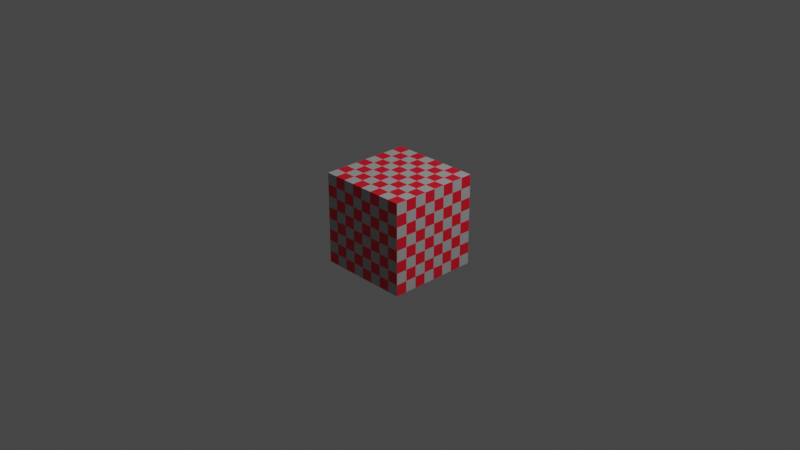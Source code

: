 # Source: checkerbox.blend  (saved by Blender 3.1.7; exported with 4.5.12 LTS)
import bpy
from mathutils import Matrix  # noqa: F401  (used for matrix-valued properties, if any)

bpy.ops.wm.read_factory_settings(use_empty=True)
scene = bpy.context.scene
scene.name = 'Scene'

# ---- collections
col_collection = bpy.data.collections.new('Collection'); scene.collection.children.link(col_collection)
col_export = bpy.data.collections.new('Export'); scene.collection.children.link(col_export)

# ---- materials (node trees are filled in below, after node groups)
mat_material_001 = bpy.data.materials.new('Material.001')
mat_material_001.use_transparent_shadow = False
mat_material_002 = bpy.data.materials.new('Material.002')
mat_material_002.use_transparent_shadow = False

# ---- material node trees
mat_material_001.use_nodes = True; mat_material_001.node_tree.nodes.clear()
_N = mat_material_001.node_tree.nodes; _L = mat_material_001.node_tree.links
n0 = _N.new('ShaderNodeBsdfPrincipled'); n0.name = 'Principled BSDF'; n0.location = (10, 300)
n0.distribution = 'GGX'
n0.subsurface_method = 'RANDOM_WALK_SKIN'
n0.inputs[0].default_value = (0.4292, 0.4292, 0.4292, 1.0)
n0.inputs[3].default_value = 1.45
n0.inputs[27].default_value = (0.0, 0.0, 0.0, 1.0)
n0.inputs[28].default_value = 1.0
n1 = _N.new('ShaderNodeOutputMaterial'); n1.name = 'Material Output'; n1.location = (300, 300)
_L.new(n0.outputs[0], n1.inputs[0])
n1.is_active_output = True
mat_material_002.use_nodes = True; mat_material_002.node_tree.nodes.clear()
_N = mat_material_002.node_tree.nodes; _L = mat_material_002.node_tree.links
n0 = _N.new('ShaderNodeBsdfPrincipled'); n0.name = 'Principled BSDF'; n0.location = (10, 300)
n0.distribution = 'GGX'
n0.subsurface_method = 'RANDOM_WALK_SKIN'
n0.inputs[0].default_value = (0.8, 0.006869, 0.02765, 1.0)
n0.inputs[3].default_value = 1.45
n0.inputs[27].default_value = (0.0, 0.0, 0.0, 1.0)
n0.inputs[28].default_value = 1.0
n1 = _N.new('ShaderNodeOutputMaterial'); n1.name = 'Material Output'; n1.location = (300, 300)
_L.new(n0.outputs[0], n1.inputs[0])
n1.is_active_output = True

# ---- world
world_world = bpy.data.worlds.new('World'); scene.world = world_world
world_world.use_nodes = True; world_world.node_tree.nodes.clear()
_N = world_world.node_tree.nodes; _L = world_world.node_tree.links
n0 = _N.new('ShaderNodeOutputWorld'); n0.name = 'World Output'; n0.location = (300, 300)
n1 = _N.new('ShaderNodeBackground'); n1.name = 'Background'; n1.location = (10, 300)
n1.inputs[0].default_value = (0.05088, 0.05088, 0.05088, 1.0)
_L.new(n1.outputs[0], n0.inputs[0])
n0.is_active_output = True
world_world.color = (0.05088, 0.05088, 0.05088)
world_world.use_sun_shadow = False
world_world.sun_shadow_jitter_overblur = 0.0

# ---- cameras
cam_camera = bpy.data.cameras.new('Camera')
cam_camera.clip_end = 100.0
cam_camera.ortho_scale = 7.314

# ---- lights
light_light = bpy.data.lights.new('Light', 'POINT')
light_light.transmission_factor = 0.0
light_light.energy = 1000.0
light_light.shadow_soft_size = 0.1
light_light.shadow_maximum_resolution = 0.006
light_light.use_absolute_resolution = True

# ---- meshes
me_cube_001 = bpy.data.meshes.new('Cube.001')
me_cube_001.from_pydata([(-0.5, -0.5, -0.5), (-0.5, -0.5, 0.5), (-0.5, 0.5, -0.5), (-0.5, 0.5, 0.5), (0.5, -0.5, -0.5), (0.5, -0.5, 0.5), (0.5, 0.5, -0.5), (0.5, 0.5, 0.5), (-0.5, 0.0, -0.5), (-0.5, -0.5, 0.0), (-0.5, 0.0, 0.5), (-0.5, 0.5, 0.0), (0.0, 0.5, -0.5), (0.0, 0.5, 0.5), (0.5, 0.5, 0.0), (0.5, 0.0, -0.5), (0.5, 0.0, 0.5), (0.5, -0.5, 0.0), (0.0, -0.5, -0.5), (0.0, -0.5, 0.5), (-0.5, -1.49e-08, 1.49e-08), (1.863e-09, 0.5, 0.0), (0.5, -1.863e-09, 0.0), (-1.863e-09, -0.5, 0.0), (0.0, -1.863e-09, -0.5), (0.0, -1.863e-09, 0.5), (-0.5, 0.375, -0.5), (-0.5, 0.25, -0.5), (-0.5, 0.125, -0.5), (-0.5, -0.125, -0.5), (-0.5, -0.25, -0.5), (-0.5, -0.375, -0.5), (-0.5, -0.5, -0.375), (-0.5, -0.5, -0.25), (-0.5, -0.5, -0.125), (-0.5, -0.5, 0.125), (-0.5, -0.5, 0.25), (-0.5, -0.5, 0.375), (-0.5, -0.375, 0.5), (-0.5, -0.25, 0.5), (-0.5, -0.125, 0.5), (-0.5, 0.125, 0.5), (-0.5, 0.25, 0.5), (-0.5, 0.375, 0.5), (-0.5, 0.5, 0.375), (-0.5, 0.5, 0.25), (-0.5, 0.5, 0.125), (-0.5, 0.5, -0.125), (-0.5, 0.5, -0.25), (-0.5, 0.5, -0.375), (0.375, 0.5, -0.5), (0.25, 0.5, -0.5), (0.125, 0.5, -0.5), (-0.125, 0.5, -0.5), (-0.25, 0.5, -0.5), (-0.375, 0.5, -0.5), (-0.375, 0.5, 0.5), (-0.25, 0.5, 0.5), (-0.125, 0.5, 0.5), (0.125, 0.5, 0.5), (0.25, 0.5, 0.5), (0.375, 0.5, 0.5), (0.5, 0.5, 0.375), (0.5, 0.5, 0.25), (0.5, 0.5, 0.125), (0.5, 0.5, -0.125), (0.5, 0.5, -0.25), (0.5, 0.5, -0.375), (0.5, -0.375, -0.5), (0.5, -0.25, -0.5), (0.5, -0.125, -0.5), (0.5, 0.125, -0.5), (0.5, 0.25, -0.5), (0.5, 0.375, -0.5), (0.5, 0.375, 0.5), (0.5, 0.25, 0.5), (0.5, 0.125, 0.5), (0.5, -0.125, 0.5), (0.5, -0.25, 0.5), (0.5, -0.375, 0.5), (0.5, -0.5, 0.375), (0.5, -0.5, 0.25), (0.5, -0.5, 0.125), (0.5, -0.5, -0.125), (0.5, -0.5, -0.25), (0.5, -0.5, -0.375), (-0.375, -0.5, -0.5), (-0.25, -0.5, -0.5), (-0.125, -0.5, -0.5), (0.125, -0.5, -0.5), (0.25, -0.5, -0.5), (0.375, -0.5, -0.5), (0.375, -0.5, 0.5), (0.25, -0.5, 0.5), (0.125, -0.5, 0.5), (-0.125, -0.5, 0.5), (-0.25, -0.5, 0.5), (-0.375, -0.5, 0.5), (-0.5, -0.375, 3.725e-09), (-0.5, -0.25, 7.451e-09), (-0.5, -0.125, 1.118e-08), (-0.5, -3.725e-09, 0.375), (-0.5, -7.451e-09, 0.25), (-0.5, -1.118e-08, 0.125), (-0.5, 0.375, 3.725e-09), (-0.5, 0.25, 7.451e-09), (-0.5, 0.125, 1.118e-08), (-0.5, -3.725e-09, -0.375), (-0.5, -7.451e-09, -0.25), (-0.5, -1.118e-08, -0.125), (-0.375, 0.5, 0.0), (-0.25, 0.5, 0.0), (-0.125, 0.5, 0.0), (4.657e-10, 0.5, 0.375), (9.313e-10, 0.5, 0.25), (1.397e-09, 0.5, 0.125), (0.375, 0.5, 0.0), (0.25, 0.5, 0.0), (0.125, 0.5, 0.0), (4.657e-10, 0.5, -0.375), (9.313e-10, 0.5, -0.25), (1.397e-09, 0.5, -0.125), (0.5, 0.375, 0.0), (0.5, 0.25, 0.0), (0.5, 0.125, 0.0), (0.5, -4.657e-10, 0.375), (0.5, -9.313e-10, 0.25), (0.5, -1.397e-09, 0.125), (0.5, -0.375, 0.0), (0.5, -0.25, 0.0), (0.5, -0.125, 0.0), (0.5, -4.657e-10, -0.375), (0.5, -9.313e-10, -0.25), (0.5, -1.397e-09, -0.125), (0.375, -0.5, 0.0), (0.25, -0.5, 0.0), (0.125, -0.5, 0.0), (-4.657e-10, -0.5, 0.375), (-9.313e-10, -0.5, 0.25), (-1.397e-09, -0.5, 0.125), (-0.375, -0.5, 0.0), (-0.25, -0.5, 0.0), (-0.125, -0.5, 0.0), (-4.657e-10, -0.5, -0.375), (-9.313e-10, -0.5, -0.25), (-1.397e-09, -0.5, -0.125), (0.0, 0.375, -0.5), (0.0, 0.25, -0.5), (0.0, 0.125, -0.5), (0.375, -4.657e-10, -0.5), (0.25, -9.313e-10, -0.5), (0.125, -1.397e-09, -0.5), (0.0, -0.375, -0.5), (0.0, -0.25, -0.5), (0.0, -0.125, -0.5), (-0.375, -4.657e-10, -0.5), (-0.25, -9.313e-10, -0.5), (-0.125, -1.397e-09, -0.5), (0.0, 0.375, 0.5), (0.0, 0.25, 0.5), (0.0, 0.125, 0.5), (-0.375, -4.657e-10, 0.5), (-0.25, -9.313e-10, 0.5), (-0.125, -1.397e-09, 0.5), (0.0, -0.375, 0.5), (0.0, -0.25, 0.5), (0.0, -0.125, 0.5), (0.375, -4.657e-10, 0.5), (0.25, -9.313e-10, 0.5), (0.125, -1.397e-09, 0.5), (-0.5, -0.375, -0.375), (-0.5, -0.375, -0.25), (-0.5, -0.375, -0.125), (-0.5, -0.25, -0.375), (-0.5, -0.25, -0.25), (-0.5, -0.25, -0.125), (-0.5, -0.125, -0.375), (-0.5, -0.125, -0.25), (-0.5, -0.125, -0.125), (-0.5, -0.375, 0.125), (-0.5, -0.375, 0.25), (-0.5, -0.375, 0.375), (-0.5, -0.25, 0.125), (-0.5, -0.25, 0.25), (-0.5, -0.25, 0.375), (-0.5, -0.125, 0.125), (-0.5, -0.125, 0.25), (-0.5, -0.125, 0.375), (-0.5, 0.125, 0.125), (-0.5, 0.125, 0.25), (-0.5, 0.125, 0.375), (-0.5, 0.25, 0.125), (-0.5, 0.25, 0.25), (-0.5, 0.25, 0.375), (-0.5, 0.375, 0.125), (-0.5, 0.375, 0.25), (-0.5, 0.375, 0.375), (-0.5, 0.125, -0.375), (-0.5, 0.125, -0.25), (-0.5, 0.125, -0.125), (-0.5, 0.25, -0.375), (-0.5, 0.25, -0.25), (-0.5, 0.25, -0.125), (-0.5, 0.375, -0.375), (-0.5, 0.375, -0.25), (-0.5, 0.375, -0.125), (-0.375, 0.5, -0.375), (-0.375, 0.5, -0.25), (-0.375, 0.5, -0.125), (-0.25, 0.5, -0.375), (-0.25, 0.5, -0.25), (-0.25, 0.5, -0.125), (-0.125, 0.5, -0.375), (-0.125, 0.5, -0.25), (-0.125, 0.5, -0.125), (-0.375, 0.5, 0.125), (-0.375, 0.5, 0.25), (-0.375, 0.5, 0.375), (-0.25, 0.5, 0.125), (-0.25, 0.5, 0.25), (-0.25, 0.5, 0.375), (-0.125, 0.5, 0.125), (-0.125, 0.5, 0.25), (-0.125, 0.5, 0.375), (0.125, 0.5, 0.125), (0.125, 0.5, 0.25), (0.125, 0.5, 0.375), (0.25, 0.5, 0.125), (0.25, 0.5, 0.25), (0.25, 0.5, 0.375), (0.375, 0.5, 0.125), (0.375, 0.5, 0.25), (0.375, 0.5, 0.375), (0.125, 0.5, -0.375), (0.125, 0.5, -0.25), (0.125, 0.5, -0.125), (0.25, 0.5, -0.375), (0.25, 0.5, -0.25), (0.25, 0.5, -0.125), (0.375, 0.5, -0.375), (0.375, 0.5, -0.25), (0.375, 0.5, -0.125), (0.5, 0.375, -0.375), (0.5, 0.375, -0.25), (0.5, 0.375, -0.125), (0.5, 0.25, -0.375), (0.5, 0.25, -0.25), (0.5, 0.25, -0.125), (0.5, 0.125, -0.375), (0.5, 0.125, -0.25), (0.5, 0.125, -0.125), (0.5, 0.375, 0.125), (0.5, 0.375, 0.25), (0.5, 0.375, 0.375), (0.5, 0.25, 0.125), (0.5, 0.25, 0.25), (0.5, 0.25, 0.375), (0.5, 0.125, 0.125), (0.5, 0.125, 0.25), (0.5, 0.125, 0.375), (0.5, -0.125, 0.125), (0.5, -0.125, 0.25), (0.5, -0.125, 0.375), (0.5, -0.25, 0.125), (0.5, -0.25, 0.25), (0.5, -0.25, 0.375), (0.5, -0.375, 0.125), (0.5, -0.375, 0.25), (0.5, -0.375, 0.375), (0.5, -0.125, -0.375), (0.5, -0.125, -0.25), (0.5, -0.125, -0.125), (0.5, -0.25, -0.375), (0.5, -0.25, -0.25), (0.5, -0.25, -0.125), (0.5, -0.375, -0.375), (0.5, -0.375, -0.25), (0.5, -0.375, -0.125), (0.375, -0.5, -0.375), (0.375, -0.5, -0.25), (0.375, -0.5, -0.125), (0.25, -0.5, -0.375), (0.25, -0.5, -0.25), (0.25, -0.5, -0.125), (0.125, -0.5, -0.375), (0.125, -0.5, -0.25), (0.125, -0.5, -0.125), (0.375, -0.5, 0.125), (0.375, -0.5, 0.25), (0.375, -0.5, 0.375), (0.25, -0.5, 0.125), (0.25, -0.5, 0.25), (0.25, -0.5, 0.375), (0.125, -0.5, 0.125), (0.125, -0.5, 0.25), (0.125, -0.5, 0.375), (-0.125, -0.5, 0.125), (-0.125, -0.5, 0.25), (-0.125, -0.5, 0.375), (-0.25, -0.5, 0.125), (-0.25, -0.5, 0.25), (-0.25, -0.5, 0.375), (-0.375, -0.5, 0.125), (-0.375, -0.5, 0.25), (-0.375, -0.5, 0.375), (-0.125, -0.5, -0.375), (-0.125, -0.5, -0.25), (-0.125, -0.5, -0.125), (-0.25, -0.5, -0.375), (-0.25, -0.5, -0.25), (-0.25, -0.5, -0.125), (-0.375, -0.5, -0.375), (-0.375, -0.5, -0.25), (-0.375, -0.5, -0.125), (-0.375, 0.375, -0.5), (-0.25, 0.375, -0.5), (-0.125, 0.375, -0.5), (-0.375, 0.25, -0.5), (-0.25, 0.25, -0.5), (-0.125, 0.25, -0.5), (-0.375, 0.125, -0.5), (-0.25, 0.125, -0.5), (-0.125, 0.125, -0.5), (0.125, 0.375, -0.5), (0.25, 0.375, -0.5), (0.375, 0.375, -0.5), (0.125, 0.25, -0.5), (0.25, 0.25, -0.5), (0.375, 0.25, -0.5), (0.125, 0.125, -0.5), (0.25, 0.125, -0.5), (0.375, 0.125, -0.5), (0.125, -0.125, -0.5), (0.25, -0.125, -0.5), (0.375, -0.125, -0.5), (0.125, -0.25, -0.5), (0.25, -0.25, -0.5), (0.375, -0.25, -0.5), (0.125, -0.375, -0.5), (0.25, -0.375, -0.5), (0.375, -0.375, -0.5), (-0.375, -0.125, -0.5), (-0.25, -0.125, -0.5), (-0.125, -0.125, -0.5), (-0.375, -0.25, -0.5), (-0.25, -0.25, -0.5), (-0.125, -0.25, -0.5), (-0.375, -0.375, -0.5), (-0.25, -0.375, -0.5), (-0.125, -0.375, -0.5), (0.375, 0.375, 0.5), (0.25, 0.375, 0.5), (0.125, 0.375, 0.5), (0.375, 0.25, 0.5), (0.25, 0.25, 0.5), (0.125, 0.25, 0.5), (0.375, 0.125, 0.5), (0.25, 0.125, 0.5), (0.125, 0.125, 0.5), (-0.125, 0.375, 0.5), (-0.25, 0.375, 0.5), (-0.375, 0.375, 0.5), (-0.125, 0.25, 0.5), (-0.25, 0.25, 0.5), (-0.375, 0.25, 0.5), (-0.125, 0.125, 0.5), (-0.25, 0.125, 0.5), (-0.375, 0.125, 0.5), (-0.125, -0.125, 0.5), (-0.25, -0.125, 0.5), (-0.375, -0.125, 0.5), (-0.125, -0.25, 0.5), (-0.25, -0.25, 0.5), (-0.375, -0.25, 0.5), (-0.125, -0.375, 0.5), (-0.25, -0.375, 0.5), (-0.375, -0.375, 0.5), (0.375, -0.125, 0.5), (0.25, -0.125, 0.5), (0.125, -0.125, 0.5), (0.375, -0.25, 0.5), (0.25, -0.25, 0.5), (0.125, -0.25, 0.5), (0.375, -0.375, 0.5), (0.25, -0.375, 0.5), (0.125, -0.375, 0.5)], [], [(170, 171, 174, 173), (171, 172, 175, 174), (173, 174, 177, 176), (174, 175, 178, 177), (0, 32, 170, 31), (32, 33, 171, 170), (33, 34, 172, 171), (34, 9, 98, 172), (172, 98, 99, 175), (175, 99, 100, 178), (178, 100, 20, 109), (177, 178, 109, 108), (176, 177, 108, 107), (29, 176, 107, 8), (30, 173, 176, 29), (31, 170, 173, 30), (179, 180, 183, 182), (180, 181, 184, 183), (182, 183, 186, 185), (183, 184, 187, 186), (9, 35, 179, 98), (35, 36, 180, 179), (36, 37, 181, 180), (37, 1, 38, 181), (181, 38, 39, 184), (184, 39, 40, 187), (187, 40, 10, 101), (186, 187, 101, 102), (185, 186, 102, 103), (100, 185, 103, 20), (99, 182, 185, 100), (98, 179, 182, 99), (188, 189, 192, 191), (189, 190, 193, 192), (191, 192, 195, 194), (192, 193, 196, 195), (20, 103, 188, 106), (103, 102, 189, 188), (102, 101, 190, 189), (101, 10, 41, 190), (190, 41, 42, 193), (193, 42, 43, 196), (196, 43, 3, 44), (195, 196, 44, 45), (194, 195, 45, 46), (104, 194, 46, 11), (105, 191, 194, 104), (106, 188, 191, 105), (197, 198, 201, 200), (198, 199, 202, 201), (200, 201, 204, 203), (201, 202, 205, 204), (8, 107, 197, 28), (107, 108, 198, 197), (108, 109, 199, 198), (109, 20, 106, 199), (199, 106, 105, 202), (202, 105, 104, 205), (205, 104, 11, 47), (204, 205, 47, 48), (203, 204, 48, 49), (26, 203, 49, 2), (27, 200, 203, 26), (28, 197, 200, 27), (206, 207, 210, 209), (207, 208, 211, 210), (209, 210, 213, 212), (210, 211, 214, 213), (2, 49, 206, 55), (49, 48, 207, 206), (48, 47, 208, 207), (47, 11, 110, 208), (208, 110, 111, 211), (211, 111, 112, 214), (214, 112, 21, 121), (213, 214, 121, 120), (212, 213, 120, 119), (53, 212, 119, 12), (54, 209, 212, 53), (55, 206, 209, 54), (215, 216, 219, 218), (216, 217, 220, 219), (218, 219, 222, 221), (219, 220, 223, 222), (11, 46, 215, 110), (46, 45, 216, 215), (45, 44, 217, 216), (44, 3, 56, 217), (217, 56, 57, 220), (220, 57, 58, 223), (223, 58, 13, 113), (222, 223, 113, 114), (221, 222, 114, 115), (112, 221, 115, 21), (111, 218, 221, 112), (110, 215, 218, 111), (224, 225, 228, 227), (225, 226, 229, 228), (227, 228, 231, 230), (228, 229, 232, 231), (21, 115, 224, 118), (115, 114, 225, 224), (114, 113, 226, 225), (113, 13, 59, 226), (226, 59, 60, 229), (229, 60, 61, 232), (232, 61, 7, 62), (231, 232, 62, 63), (230, 231, 63, 64), (116, 230, 64, 14), (117, 227, 230, 116), (118, 224, 227, 117), (233, 234, 237, 236), (234, 235, 238, 237), (236, 237, 240, 239), (237, 238, 241, 240), (12, 119, 233, 52), (119, 120, 234, 233), (120, 121, 235, 234), (121, 21, 118, 235), (235, 118, 117, 238), (238, 117, 116, 241), (241, 116, 14, 65), (240, 241, 65, 66), (239, 240, 66, 67), (50, 239, 67, 6), (51, 236, 239, 50), (52, 233, 236, 51), (242, 243, 246, 245), (243, 244, 247, 246), (245, 246, 249, 248), (246, 247, 250, 249), (6, 67, 242, 73), (67, 66, 243, 242), (66, 65, 244, 243), (65, 14, 122, 244), (244, 122, 123, 247), (247, 123, 124, 250), (250, 124, 22, 133), (249, 250, 133, 132), (248, 249, 132, 131), (71, 248, 131, 15), (72, 245, 248, 71), (73, 242, 245, 72), (251, 252, 255, 254), (252, 253, 256, 255), (254, 255, 258, 257), (255, 256, 259, 258), (14, 64, 251, 122), (64, 63, 252, 251), (63, 62, 253, 252), (62, 7, 74, 253), (253, 74, 75, 256), (256, 75, 76, 259), (259, 76, 16, 125), (258, 259, 125, 126), (257, 258, 126, 127), (124, 257, 127, 22), (123, 254, 257, 124), (122, 251, 254, 123), (260, 261, 264, 263), (261, 262, 265, 264), (263, 264, 267, 266), (264, 265, 268, 267), (22, 127, 260, 130), (127, 126, 261, 260), (126, 125, 262, 261), (125, 16, 77, 262), (262, 77, 78, 265), (265, 78, 79, 268), (268, 79, 5, 80), (267, 268, 80, 81), (266, 267, 81, 82), (128, 266, 82, 17), (129, 263, 266, 128), (130, 260, 263, 129), (269, 270, 273, 272), (270, 271, 274, 273), (272, 273, 276, 275), (273, 274, 277, 276), (15, 131, 269, 70), (131, 132, 270, 269), (132, 133, 271, 270), (133, 22, 130, 271), (271, 130, 129, 274), (274, 129, 128, 277), (277, 128, 17, 83), (276, 277, 83, 84), (275, 276, 84, 85), (68, 275, 85, 4), (69, 272, 275, 68), (70, 269, 272, 69), (278, 279, 282, 281), (279, 280, 283, 282), (281, 282, 285, 284), (282, 283, 286, 285), (4, 85, 278, 91), (85, 84, 279, 278), (84, 83, 280, 279), (83, 17, 134, 280), (280, 134, 135, 283), (283, 135, 136, 286), (286, 136, 23, 145), (285, 286, 145, 144), (284, 285, 144, 143), (89, 284, 143, 18), (90, 281, 284, 89), (91, 278, 281, 90), (287, 288, 291, 290), (288, 289, 292, 291), (290, 291, 294, 293), (291, 292, 295, 294), (17, 82, 287, 134), (82, 81, 288, 287), (81, 80, 289, 288), (80, 5, 92, 289), (289, 92, 93, 292), (292, 93, 94, 295), (295, 94, 19, 137), (294, 295, 137, 138), (293, 294, 138, 139), (136, 293, 139, 23), (135, 290, 293, 136), (134, 287, 290, 135), (296, 297, 300, 299), (297, 298, 301, 300), (299, 300, 303, 302), (300, 301, 304, 303), (23, 139, 296, 142), (139, 138, 297, 296), (138, 137, 298, 297), (137, 19, 95, 298), (298, 95, 96, 301), (301, 96, 97, 304), (304, 97, 1, 37), (303, 304, 37, 36), (302, 303, 36, 35), (140, 302, 35, 9), (141, 299, 302, 140), (142, 296, 299, 141), (305, 306, 309, 308), (306, 307, 310, 309), (308, 309, 312, 311), (309, 310, 313, 312), (18, 143, 305, 88), (143, 144, 306, 305), (144, 145, 307, 306), (145, 23, 142, 307), (307, 142, 141, 310), (310, 141, 140, 313), (313, 140, 9, 34), (312, 313, 34, 33), (311, 312, 33, 32), (86, 311, 32, 0), (87, 308, 311, 86), (88, 305, 308, 87), (314, 315, 318, 317), (315, 316, 319, 318), (317, 318, 321, 320), (318, 319, 322, 321), (2, 55, 314, 26), (55, 54, 315, 314), (54, 53, 316, 315), (53, 12, 146, 316), (316, 146, 147, 319), (319, 147, 148, 322), (322, 148, 24, 157), (321, 322, 157, 156), (320, 321, 156, 155), (28, 320, 155, 8), (27, 317, 320, 28), (26, 314, 317, 27), (323, 324, 327, 326), (324, 325, 328, 327), (326, 327, 330, 329), (327, 328, 331, 330), (12, 52, 323, 146), (52, 51, 324, 323), (51, 50, 325, 324), (50, 6, 73, 325), (325, 73, 72, 328), (328, 72, 71, 331), (331, 71, 15, 149), (330, 331, 149, 150), (329, 330, 150, 151), (148, 329, 151, 24), (147, 326, 329, 148), (146, 323, 326, 147), (332, 333, 336, 335), (333, 334, 337, 336), (335, 336, 339, 338), (336, 337, 340, 339), (24, 151, 332, 154), (151, 150, 333, 332), (150, 149, 334, 333), (149, 15, 70, 334), (334, 70, 69, 337), (337, 69, 68, 340), (340, 68, 4, 91), (339, 340, 91, 90), (338, 339, 90, 89), (152, 338, 89, 18), (153, 335, 338, 152), (154, 332, 335, 153), (341, 342, 345, 344), (342, 343, 346, 345), (344, 345, 348, 347), (345, 346, 349, 348), (8, 155, 341, 29), (155, 156, 342, 341), (156, 157, 343, 342), (157, 24, 154, 343), (343, 154, 153, 346), (346, 153, 152, 349), (349, 152, 18, 88), (348, 349, 88, 87), (347, 348, 87, 86), (31, 347, 86, 0), (30, 344, 347, 31), (29, 341, 344, 30), (350, 351, 354, 353), (351, 352, 355, 354), (353, 354, 357, 356), (354, 355, 358, 357), (7, 61, 350, 74), (61, 60, 351, 350), (60, 59, 352, 351), (59, 13, 158, 352), (352, 158, 159, 355), (355, 159, 160, 358), (358, 160, 25, 169), (357, 358, 169, 168), (356, 357, 168, 167), (76, 356, 167, 16), (75, 353, 356, 76), (74, 350, 353, 75), (359, 360, 363, 362), (360, 361, 364, 363), (362, 363, 366, 365), (363, 364, 367, 366), (13, 58, 359, 158), (58, 57, 360, 359), (57, 56, 361, 360), (56, 3, 43, 361), (361, 43, 42, 364), (364, 42, 41, 367), (367, 41, 10, 161), (366, 367, 161, 162), (365, 366, 162, 163), (160, 365, 163, 25), (159, 362, 365, 160), (158, 359, 362, 159), (368, 369, 372, 371), (369, 370, 373, 372), (371, 372, 375, 374), (372, 373, 376, 375), (25, 163, 368, 166), (163, 162, 369, 368), (162, 161, 370, 369), (161, 10, 40, 370), (370, 40, 39, 373), (373, 39, 38, 376), (376, 38, 1, 97), (375, 376, 97, 96), (374, 375, 96, 95), (164, 374, 95, 19), (165, 371, 374, 164), (166, 368, 371, 165), (377, 378, 381, 380), (378, 379, 382, 381), (380, 381, 384, 383), (381, 382, 385, 384), (16, 167, 377, 77), (167, 168, 378, 377), (168, 169, 379, 378), (169, 25, 166, 379), (379, 166, 165, 382), (382, 165, 164, 385), (385, 164, 19, 94), (384, 385, 94, 93), (383, 384, 93, 92), (79, 383, 92, 5), (78, 380, 383, 79), (77, 377, 380, 78)])
me_cube_001.polygons.foreach_set('material_index', [0, 1, 1, 0, 0, 1, 0, 1, 0, 1, 0, 1, 0, 1, 0, 1, 0, 1, 1, 0, 0, 1, 0, 1, 0, 1, 0, 1, 0, 1, 0, 1, 0, 1, 1, 0, 0, 1, 0, 1, 0, 1, 0, 1, 0, 1, 0, 1, 0, 1, 1, 0, 0, 1, 0, 1, 0, 1, 0, 1, 0, 1, 0, 1, 0, 1, 1, 0, 0, 1, 0, 1, 0, 1, 0, 1, 0, 1, 0, 1, 0, 1, 1, 0, 0, 1, 0, 1, 0, 1, 0, 1, 0, 1, 0, 1, 0, 1, 1, 0, 0, 1, 0, 1, 0, 1, 0, 1, 0, 1, 0, 1, 0, 1, 1, 0, 0, 1, 0, 1, 0, 1, 0, 1, 0, 1, 0, 1, 0, 1, 1, 0, 0, 1, 0, 1, 0, 1, 0, 1, 0, 1, 0, 1, 0, 1, 1, 0, 0, 1, 0, 1, 0, 1, 0, 1, 0, 1, 0, 1, 0, 1, 1, 0, 0, 1, 0, 1, 0, 1, 0, 1, 0, 1, 0, 1, 0, 1, 1, 0, 0, 1, 0, 1, 0, 1, 0, 1, 0, 1, 0, 1, 0, 1, 1, 0, 0, 1, 0, 1, 0, 1, 0, 1, 0, 1, 0, 1, 0, 1, 1, 0, 0, 1, 0, 1, 0, 1, 0, 1, 0, 1, 0, 1, 0, 1, 1, 0, 0, 1, 0, 1, 0, 1, 0, 1, 0, 1, 0, 1, 0, 1, 1, 0, 0, 1, 0, 1, 0, 1, 0, 1, 0, 1, 0, 1, 0, 1, 1, 0, 0, 1, 0, 1, 0, 1, 0, 1, 0, 1, 0, 1, 0, 1, 1, 0, 0, 1, 0, 1, 0, 1, 0, 1, 0, 1, 0, 1, 0, 1, 1, 0, 0, 1, 0, 1, 0, 1, 0, 1, 0, 1, 0, 1, 0, 1, 1, 0, 0, 1, 0, 1, 0, 1, 0, 1, 0, 1, 0, 1, 0, 1, 1, 0, 0, 1, 0, 1, 0, 1, 0, 1, 0, 1, 0, 1, 0, 1, 1, 0, 0, 1, 0, 1, 0, 1, 0, 1, 0, 1, 0, 1, 0, 1, 1, 0, 0, 1, 0, 1, 0, 1, 0, 1, 0, 1, 0, 1, 0, 1, 1, 0, 0, 1, 0, 1, 0, 1, 0, 1, 0, 1, 0, 1])
_uv = me_cube_001.uv_layers.new(name='UVMap')
_uv.uv.foreach_set('vector', [0.4063, 0.03125, 0.4375, 0.03125, 0.4375, 0.0625, 0.4063, 0.0625, 0.4375, 0.03125, 0.4688, 0.03125, 0.4688, 0.0625, 0.4375, 0.0625, 0.4063, 0.0625, 0.4375, 0.0625, 0.4375, 0.09375, 0.4063, 0.09375, 0.4375, 0.0625, 0.4688, 0.0625, 0.4688, 0.09375, 0.4375, 0.09375, 0.375, 0.0, 0.4063, 0.0, 0.4063, 0.03125, 0.375, 0.03125, 0.4063, 0.0, 0.4375, 0.0, 0.4375, 0.03125, 0.4063, 0.03125, 0.4375, 0.0, 0.4688, 0.0, 0.4688, 0.03125, 0.4375, 0.03125, 0.4688, 0.0, 0.5, 0.0, 0.5, 0.03125, 0.4688, 0.03125, 0.4688, 0.03125, 0.5, 0.03125, 0.5, 0.0625, 0.4688, 0.0625, 0.4688, 0.0625, 0.5, 0.0625, 0.5, 0.09375, 0.4688, 0.09375, 0.4688, 0.09375, 0.5, 0.09375, 0.5, 0.125, 0.4688, 0.125, 0.4375, 0.09375, 0.4688, 0.09375, 0.4688, 0.125, 0.4375, 0.125, 0.4063, 0.09375, 0.4375, 0.09375, 0.4375, 0.125, 0.4063, 0.125, 0.375, 0.09375, 0.4063, 0.09375, 0.4063, 0.125, 0.375, 0.125, 0.375, 0.0625, 0.4063, 0.0625, 0.4063, 0.09375, 0.375, 0.09375, 0.375, 0.03125, 0.4063, 0.03125, 0.4063, 0.0625, 0.375, 0.0625, 0.5313, 0.03125, 0.5625, 0.03125, 0.5625, 0.0625, 0.5313, 0.0625, 0.5625, 0.03125, 0.5938, 0.03125, 0.5938, 0.0625, 0.5625, 0.0625, 0.5313, 0.0625, 0.5625, 0.0625, 0.5625, 0.09375, 0.5313, 0.09375, 0.5625, 0.0625, 0.5938, 0.0625, 0.5938, 0.09375, 0.5625, 0.09375, 0.5, 0.0, 0.5313, 0.0, 0.5313, 0.03125, 0.5, 0.03125, 0.5313, 0.0, 0.5625, 0.0, 0.5625, 0.03125, 0.5313, 0.03125, 0.5625, 0.0, 0.5938, 0.0, 0.5938, 0.03125, 0.5625, 0.03125, 0.5938, 0.0, 0.625, 0.0, 0.625, 0.03125, 0.5938, 0.03125, 0.5938, 0.03125, 0.625, 0.03125, 0.625, 0.0625, 0.5938, 0.0625, 0.5938, 0.0625, 0.625, 0.0625, 0.625, 0.09375, 0.5938, 0.09375, 0.5938, 0.09375, 0.625, 0.09375, 0.625, 0.125, 0.5938, 0.125, 0.5625, 0.09375, 0.5938, 0.09375, 0.5938, 0.125, 0.5625, 0.125, 0.5313, 0.09375, 0.5625, 0.09375, 0.5625, 0.125, 0.5313, 0.125, 0.5, 0.09375, 0.5313, 0.09375, 0.5313, 0.125, 0.5, 0.125, 0.5, 0.0625, 0.5313, 0.0625, 0.5313, 0.09375, 0.5, 0.09375, 0.5, 0.03125, 0.5313, 0.03125, 0.5313, 0.0625, 0.5, 0.0625, 0.5313, 0.1563, 0.5625, 0.1563, 0.5625, 0.1875, 0.5313, 0.1875, 0.5625, 0.1563, 0.5938, 0.1563, 0.5938, 0.1875, 0.5625, 0.1875, 0.5313, 0.1875, 0.5625, 0.1875, 0.5625, 0.2188, 0.5313, 0.2188, 0.5625, 0.1875, 0.5938, 0.1875, 0.5938, 0.2188, 0.5625, 0.2188, 0.5, 0.125, 0.5313, 0.125, 0.5313, 0.1563, 0.5, 0.1563, 0.5313, 0.125, 0.5625, 0.125, 0.5625, 0.1563, 0.5313, 0.1563, 0.5625, 0.125, 0.5938, 0.125, 0.5938, 0.1563, 0.5625, 0.1563, 0.5938, 0.125, 0.625, 0.125, 0.625, 0.1563, 0.5938, 0.1563, 0.5938, 0.1563, 0.625, 0.1563, 0.625, 0.1875, 0.5938, 0.1875, 0.5938, 0.1875, 0.625, 0.1875, 0.625, 0.2188, 0.5938, 0.2188, 0.5938, 0.2188, 0.625, 0.2188, 0.625, 0.25, 0.5938, 0.25, 0.5625, 0.2188, 0.5938, 0.2188, 0.5938, 0.25, 0.5625, 0.25, 0.5313, 0.2188, 0.5625, 0.2188, 0.5625, 0.25, 0.5313, 0.25, 0.5, 0.2188, 0.5313, 0.2188, 0.5313, 0.25, 0.5, 0.25, 0.5, 0.1875, 0.5313, 0.1875, 0.5313, 0.2188, 0.5, 0.2188, 0.5, 0.1563, 0.5313, 0.1563, 0.5313, 0.1875, 0.5, 0.1875, 0.4063, 0.1563, 0.4375, 0.1563, 0.4375, 0.1875, 0.4063, 0.1875, 0.4375, 0.1563, 0.4688, 0.1563, 0.4688, 0.1875, 0.4375, 0.1875, 0.4063, 0.1875, 0.4375, 0.1875, 0.4375, 0.2188, 0.4063, 0.2188, 0.4375, 0.1875, 0.4688, 0.1875, 0.4688, 0.2188, 0.4375, 0.2188, 0.375, 0.125, 0.4063, 0.125, 0.4063, 0.1563, 0.375, 0.1563, 0.4063, 0.125, 0.4375, 0.125, 0.4375, 0.1563, 0.4063, 0.1563, 0.4375, 0.125, 0.4688, 0.125, 0.4688, 0.1563, 0.4375, 0.1563, 0.4688, 0.125, 0.5, 0.125, 0.5, 0.1563, 0.4688, 0.1563, 0.4688, 0.1563, 0.5, 0.1563, 0.5, 0.1875, 0.4688, 0.1875, 0.4688, 0.1875, 0.5, 0.1875, 0.5, 0.2188, 0.4688, 0.2188, 0.4688, 0.2188, 0.5, 0.2188, 0.5, 0.25, 0.4688, 0.25, 0.4375, 0.2188, 0.4688, 0.2188, 0.4688, 0.25, 0.4375, 0.25, 0.4063, 0.2188, 0.4375, 0.2188, 0.4375, 0.25, 0.4063, 0.25, 0.375, 0.2188, 0.4063, 0.2188, 0.4063, 0.25, 0.375, 0.25, 0.375, 0.1875, 0.4063, 0.1875, 0.4063, 0.2188, 0.375, 0.2188, 0.375, 0.1563, 0.4063, 0.1563, 0.4063, 0.1875, 0.375, 0.1875, 0.4063, 0.2813, 0.4375, 0.2813, 0.4375, 0.3125, 0.4063, 0.3125, 0.4375, 0.2813, 0.4688, 0.2813, 0.4688, 0.3125, 0.4375, 0.3125, 0.4063, 0.3125, 0.4375, 0.3125, 0.4375, 0.3438, 0.4063, 0.3438, 0.4375, 0.3125, 0.4688, 0.3125, 0.4688, 0.3438, 0.4375, 0.3438, 0.375, 0.25, 0.4063, 0.25, 0.4063, 0.2813, 0.375, 0.2813, 0.4063, 0.25, 0.4375, 0.25, 0.4375, 0.2813, 0.4063, 0.2813, 0.4375, 0.25, 0.4688, 0.25, 0.4688, 0.2813, 0.4375, 0.2813, 0.4688, 0.25, 0.5, 0.25, 0.5, 0.2813, 0.4688, 0.2813, 0.4688, 0.2813, 0.5, 0.2813, 0.5, 0.3125, 0.4688, 0.3125, 0.4688, 0.3125, 0.5, 0.3125, 0.5, 0.3438, 0.4688, 0.3438, 0.4688, 0.3438, 0.5, 0.3438, 0.5, 0.375, 0.4688, 0.375, 0.4375, 0.3438, 0.4688, 0.3438, 0.4688, 0.375, 0.4375, 0.375, 0.4063, 0.3438, 0.4375, 0.3438, 0.4375, 0.375, 0.4063, 0.375, 0.375, 0.3438, 0.4063, 0.3438, 0.4063, 0.375, 0.375, 0.375, 0.375, 0.3125, 0.4063, 0.3125, 0.4063, 0.3438, 0.375, 0.3438, 0.375, 0.2813, 0.4063, 0.2813, 0.4063, 0.3125, 0.375, 0.3125, 0.5313, 0.2813, 0.5625, 0.2813, 0.5625, 0.3125, 0.5313, 0.3125, 0.5625, 0.2813, 0.5938, 0.2813, 0.5938, 0.3125, 0.5625, 0.3125, 0.5313, 0.3125, 0.5625, 0.3125, 0.5625, 0.3438, 0.5313, 0.3438, 0.5625, 0.3125, 0.5938, 0.3125, 0.5938, 0.3438, 0.5625, 0.3438, 0.5, 0.25, 0.5313, 0.25, 0.5313, 0.2813, 0.5, 0.2813, 0.5313, 0.25, 0.5625, 0.25, 0.5625, 0.2813, 0.5313, 0.2813, 0.5625, 0.25, 0.5938, 0.25, 0.5938, 0.2813, 0.5625, 0.2813, 0.5938, 0.25, 0.625, 0.25, 0.625, 0.2813, 0.5938, 0.2813, 0.5938, 0.2813, 0.625, 0.2813, 0.625, 0.3125, 0.5938, 0.3125, 0.5938, 0.3125, 0.625, 0.3125, 0.625, 0.3438, 0.5938, 0.3438, 0.5938, 0.3438, 0.625, 0.3438, 0.625, 0.375, 0.5938, 0.375, 0.5625, 0.3438, 0.5938, 0.3438, 0.5938, 0.375, 0.5625, 0.375, 0.5313, 0.3438, 0.5625, 0.3438, 0.5625, 0.375, 0.5313, 0.375, 0.5, 0.3438, 0.5313, 0.3438, 0.5313, 0.375, 0.5, 0.375, 0.5, 0.3125, 0.5313, 0.3125, 0.5313, 0.3438, 0.5, 0.3438, 0.5, 0.2813, 0.5313, 0.2813, 0.5313, 0.3125, 0.5, 0.3125, 0.5312, 0.4063, 0.5625, 0.4063, 0.5625, 0.4375, 0.5313, 0.4375, 0.5625, 0.4063, 0.5938, 0.4063, 0.5938, 0.4375, 0.5625, 0.4375, 0.5313, 0.4375, 0.5625, 0.4375, 0.5625, 0.4688, 0.5313, 0.4688, 0.5625, 0.4375, 0.5938, 0.4375, 0.5938, 0.4688, 0.5625, 0.4688, 0.5, 0.375, 0.5313, 0.375, 0.5312, 0.4063, 0.5, 0.4063, 0.5313, 0.375, 0.5625, 0.375, 0.5625, 0.4063, 0.5312, 0.4063, 0.5625, 0.375, 0.5938, 0.375, 0.5938, 0.4063, 0.5625, 0.4063, 0.5938, 0.375, 0.625, 0.375, 0.625, 0.4063, 0.5938, 0.4063, 0.5938, 0.4063, 0.625, 0.4063, 0.625, 0.4375, 0.5938, 0.4375, 0.5938, 0.4375, 0.625, 0.4375, 0.625, 0.4688, 0.5938, 0.4688, 0.5938, 0.4688, 0.625, 0.4688, 0.625, 0.5, 0.5938, 0.5, 0.5625, 0.4688, 0.5938, 0.4688, 0.5938, 0.5, 0.5625, 0.5, 0.5313, 0.4688, 0.5625, 0.4688, 0.5625, 0.5, 0.5313, 0.5, 0.5, 0.4688, 0.5313, 0.4688, 0.5313, 0.5, 0.5, 0.5, 0.5, 0.4375, 0.5313, 0.4375, 0.5313, 0.4688, 0.5, 0.4688, 0.5, 0.4063, 0.5312, 0.4063, 0.5313, 0.4375, 0.5, 0.4375, 0.4063, 0.4063, 0.4375, 0.4063, 0.4375, 0.4375, 0.4063, 0.4375, 0.4375, 0.4063, 0.4688, 0.4063, 0.4688, 0.4375, 0.4375, 0.4375, 0.4063, 0.4375, 0.4375, 0.4375, 0.4375, 0.4688, 0.4063, 0.4688, 0.4375, 0.4375, 0.4688, 0.4375, 0.4688, 0.4688, 0.4375, 0.4688, 0.375, 0.375, 0.4063, 0.375, 0.4063, 0.4063, 0.375, 0.4063, 0.4063, 0.375, 0.4375, 0.375, 0.4375, 0.4063, 0.4063, 0.4063, 0.4375, 0.375, 0.4688, 0.375, 0.4688, 0.4063, 0.4375, 0.4063, 0.4688, 0.375, 0.5, 0.375, 0.5, 0.4063, 0.4688, 0.4063, 0.4688, 0.4063, 0.5, 0.4063, 0.5, 0.4375, 0.4688, 0.4375, 0.4688, 0.4375, 0.5, 0.4375, 0.5, 0.4688, 0.4688, 0.4688, 0.4688, 0.4688, 0.5, 0.4688, 0.5, 0.5, 0.4688, 0.5, 0.4375, 0.4688, 0.4688, 0.4688, 0.4688, 0.5, 0.4375, 0.5, 0.4063, 0.4688, 0.4375, 0.4688, 0.4375, 0.5, 0.4063, 0.5, 0.375, 0.4688, 0.4063, 0.4688, 0.4063, 0.5, 0.375, 0.5, 0.375, 0.4375, 0.4063, 0.4375, 0.4063, 0.4688, 0.375, 0.4688, 0.375, 0.4063, 0.4063, 0.4063, 0.4063, 0.4375, 0.375, 0.4375, 0.4063, 0.5312, 0.4375, 0.5313, 0.4375, 0.5625, 0.4063, 0.5625, 0.4375, 0.5313, 0.4688, 0.5313, 0.4688, 0.5625, 0.4375, 0.5625, 0.4063, 0.5625, 0.4375, 0.5625, 0.4375, 0.5938, 0.4063, 0.5938, 0.4375, 0.5625, 0.4688, 0.5625, 0.4688, 0.5938, 0.4375, 0.5938, 0.375, 0.5, 0.4063, 0.5, 0.4063, 0.5312, 0.375, 0.5313, 0.4063, 0.5, 0.4375, 0.5, 0.4375, 0.5313, 0.4063, 0.5312, 0.4375, 0.5, 0.4688, 0.5, 0.4688, 0.5313, 0.4375, 0.5313, 0.4688, 0.5, 0.5, 0.5, 0.5, 0.5313, 0.4688, 0.5313, 0.4688, 0.5313, 0.5, 0.5313, 0.5, 0.5625, 0.4688, 0.5625, 0.4688, 0.5625, 0.5, 0.5625, 0.5, 0.5938, 0.4688, 0.5938, 0.4688, 0.5938, 0.5, 0.5938, 0.5, 0.625, 0.4688, 0.625, 0.4375, 0.5938, 0.4688, 0.5938, 0.4688, 0.625, 0.4375, 0.625, 0.4063, 0.5938, 0.4375, 0.5938, 0.4375, 0.625, 0.4063, 0.625, 0.375, 0.5938, 0.4063, 0.5938, 0.4063, 0.625, 0.375, 0.625, 0.375, 0.5625, 0.4063, 0.5625, 0.4063, 0.5938, 0.375, 0.5938, 0.375, 0.5313, 0.4063, 0.5312, 0.4063, 0.5625, 0.375, 0.5625, 0.5312, 0.5312, 0.5625, 0.5313, 0.5625, 0.5625, 0.5313, 0.5625, 0.5625, 0.5313, 0.5938, 0.5313, 0.5938, 0.5625, 0.5625, 0.5625, 0.5313, 0.5625, 0.5625, 0.5625, 0.5625, 0.5938, 0.5313, 0.5938, 0.5625, 0.5625, 0.5938, 0.5625, 0.5938, 0.5938, 0.5625, 0.5938, 0.5, 0.5, 0.5313, 0.5, 0.5312, 0.5312, 0.5, 0.5313, 0.5313, 0.5, 0.5625, 0.5, 0.5625, 0.5313, 0.5312, 0.5312, 0.5625, 0.5, 0.5938, 0.5, 0.5938, 0.5313, 0.5625, 0.5313, 0.5938, 0.5, 0.625, 0.5, 0.625, 0.5313, 0.5938, 0.5313, 0.5938, 0.5313, 0.625, 0.5313, 0.625, 0.5625, 0.5938, 0.5625, 0.5938, 0.5625, 0.625, 0.5625, 0.625, 0.5938, 0.5938, 0.5938, 0.5938, 0.5938, 0.625, 0.5938, 0.625, 0.625, 0.5938, 0.625, 0.5625, 0.5938, 0.5938, 0.5938, 0.5938, 0.625, 0.5625, 0.625, 0.5313, 0.5938, 0.5625, 0.5938, 0.5625, 0.625, 0.5313, 0.625, 0.5, 0.5938, 0.5313, 0.5938, 0.5313, 0.625, 0.5, 0.625, 0.5, 0.5625, 0.5313, 0.5625, 0.5313, 0.5938, 0.5, 0.5938, 0.5, 0.5313, 0.5312, 0.5312, 0.5313, 0.5625, 0.5, 0.5625, 0.5312, 0.6562, 0.5625, 0.6563, 0.5625, 0.6875, 0.5313, 0.6875, 0.5625, 0.6563, 0.5938, 0.6562, 0.5938, 0.6875, 0.5625, 0.6875, 0.5313, 0.6875, 0.5625, 0.6875, 0.5625, 0.7188, 0.5313, 0.7188, 0.5625, 0.6875, 0.5938, 0.6875, 0.5938, 0.7188, 0.5625, 0.7188, 0.5, 0.625, 0.5313, 0.625, 0.5312, 0.6562, 0.5, 0.6562, 0.5313, 0.625, 0.5625, 0.625, 0.5625, 0.6563, 0.5312, 0.6562, 0.5625, 0.625, 0.5938, 0.625, 0.5938, 0.6562, 0.5625, 0.6563, 0.5938, 0.625, 0.625, 0.625, 0.625, 0.6563, 0.5938, 0.6562, 0.5938, 0.6562, 0.625, 0.6563, 0.625, 0.6875, 0.5938, 0.6875, 0.5938, 0.6875, 0.625, 0.6875, 0.625, 0.7188, 0.5938, 0.7188, 0.5938, 0.7188, 0.625, 0.7188, 0.625, 0.75, 0.5938, 0.75, 0.5625, 0.7188, 0.5938, 0.7188, 0.5938, 0.75, 0.5625, 0.75, 0.5313, 0.7188, 0.5625, 0.7188, 0.5625, 0.75, 0.5313, 0.75, 0.5, 0.7188, 0.5313, 0.7188, 0.5313, 0.75, 0.5, 0.75, 0.5, 0.6875, 0.5313, 0.6875, 0.5313, 0.7188, 0.5, 0.7188, 0.5, 0.6562, 0.5312, 0.6562, 0.5313, 0.6875, 0.5, 0.6875, 0.4063, 0.6562, 0.4375, 0.6563, 0.4375, 0.6875, 0.4063, 0.6875, 0.4375, 0.6563, 0.4688, 0.6562, 0.4688, 0.6875, 0.4375, 0.6875, 0.4063, 0.6875, 0.4375, 0.6875, 0.4375, 0.7188, 0.4063, 0.7188, 0.4375, 0.6875, 0.4688, 0.6875, 0.4688, 0.7188, 0.4375, 0.7188, 0.375, 0.625, 0.4063, 0.625, 0.4063, 0.6562, 0.375, 0.6563, 0.4063, 0.625, 0.4375, 0.625, 0.4375, 0.6563, 0.4063, 0.6562, 0.4375, 0.625, 0.4688, 0.625, 0.4688, 0.6562, 0.4375, 0.6563, 0.4688, 0.625, 0.5, 0.625, 0.5, 0.6562, 0.4688, 0.6562, 0.4688, 0.6562, 0.5, 0.6562, 0.5, 0.6875, 0.4688, 0.6875, 0.4688, 0.6875, 0.5, 0.6875, 0.5, 0.7188, 0.4688, 0.7188, 0.4688, 0.7188, 0.5, 0.7188, 0.5, 0.75, 0.4688, 0.75, 0.4375, 0.7188, 0.4688, 0.7188, 0.4688, 0.75, 0.4375, 0.75, 0.4063, 0.7188, 0.4375, 0.7188, 0.4375, 0.75, 0.4063, 0.75, 0.375, 0.7188, 0.4063, 0.7188, 0.4063, 0.75, 0.375, 0.75, 0.375, 0.6875, 0.4063, 0.6875, 0.4063, 0.7188, 0.375, 0.7188, 0.375, 0.6563, 0.4063, 0.6562, 0.4063, 0.6875, 0.375, 0.6875, 0.4063, 0.7813, 0.4375, 0.7813, 0.4375, 0.8125, 0.4063, 0.8125, 0.4375, 0.7813, 0.4688, 0.7813, 0.4688, 0.8125, 0.4375, 0.8125, 0.4063, 0.8125, 0.4375, 0.8125, 0.4375, 0.8438, 0.4063, 0.8438, 0.4375, 0.8125, 0.4688, 0.8125, 0.4688, 0.8438, 0.4375, 0.8438, 0.375, 0.75, 0.4063, 0.75, 0.4063, 0.7813, 0.375, 0.7813, 0.4063, 0.75, 0.4375, 0.75, 0.4375, 0.7813, 0.4063, 0.7813, 0.4375, 0.75, 0.4688, 0.75, 0.4688, 0.7813, 0.4375, 0.7813, 0.4688, 0.75, 0.5, 0.75, 0.5, 0.7813, 0.4688, 0.7813, 0.4688, 0.7813, 0.5, 0.7813, 0.5, 0.8125, 0.4688, 0.8125, 0.4688, 0.8125, 0.5, 0.8125, 0.5, 0.8438, 0.4688, 0.8438, 0.4688, 0.8438, 0.5, 0.8438, 0.5, 0.875, 0.4688, 0.875, 0.4375, 0.8438, 0.4688, 0.8438, 0.4688, 0.875, 0.4375, 0.875, 0.4063, 0.8438, 0.4375, 0.8438, 0.4375, 0.875, 0.4063, 0.875, 0.375, 0.8438, 0.4063, 0.8438, 0.4063, 0.875, 0.375, 0.875, 0.375, 0.8125, 0.4063, 0.8125, 0.4063, 0.8438, 0.375, 0.8438, 0.375, 0.7813, 0.4063, 0.7813, 0.4063, 0.8125, 0.375, 0.8125, 0.5312, 0.7813, 0.5625, 0.7813, 0.5625, 0.8125, 0.5313, 0.8125, 0.5625, 0.7813, 0.5938, 0.7813, 0.5938, 0.8125, 0.5625, 0.8125, 0.5313, 0.8125, 0.5625, 0.8125, 0.5625, 0.8438, 0.5313, 0.8438, 0.5625, 0.8125, 0.5938, 0.8125, 0.5938, 0.8438, 0.5625, 0.8438, 0.5, 0.75, 0.5313, 0.75, 0.5312, 0.7813, 0.5, 0.7813, 0.5313, 0.75, 0.5625, 0.75, 0.5625, 0.7813, 0.5312, 0.7813, 0.5625, 0.75, 0.5938, 0.75, 0.5938, 0.7813, 0.5625, 0.7813, 0.5938, 0.75, 0.625, 0.75, 0.625, 0.7813, 0.5938, 0.7813, 0.5938, 0.7813, 0.625, 0.7813, 0.625, 0.8125, 0.5938, 0.8125, 0.5938, 0.8125, 0.625, 0.8125, 0.625, 0.8438, 0.5938, 0.8438, 0.5938, 0.8438, 0.625, 0.8438, 0.625, 0.875, 0.5938, 0.875, 0.5625, 0.8438, 0.5938, 0.8438, 0.5938, 0.875, 0.5625, 0.875, 0.5313, 0.8438, 0.5625, 0.8438, 0.5625, 0.875, 0.5313, 0.875, 0.5, 0.8438, 0.5313, 0.8438, 0.5313, 0.875, 0.5, 0.875, 0.5, 0.8125, 0.5313, 0.8125, 0.5313, 0.8438, 0.5, 0.8438, 0.5, 0.7813, 0.5312, 0.7813, 0.5313, 0.8125, 0.5, 0.8125, 0.5313, 0.9063, 0.5625, 0.9063, 0.5625, 0.9375, 0.5313, 0.9375, 0.5625, 0.9063, 0.5938, 0.9063, 0.5938, 0.9375, 0.5625, 0.9375, 0.5313, 0.9375, 0.5625, 0.9375, 0.5625, 0.9688, 0.5313, 0.9688, 0.5625, 0.9375, 0.5938, 0.9375, 0.5938, 0.9688, 0.5625, 0.9688, 0.5, 0.875, 0.5312, 0.875, 0.5313, 0.9063, 0.5, 0.9063, 0.5312, 0.875, 0.5625, 0.875, 0.5625, 0.9063, 0.5313, 0.9063, 0.5625, 0.875, 0.5938, 0.875, 0.5938, 0.9063, 0.5625, 0.9063, 0.5938, 0.875, 0.625, 0.875, 0.625, 0.9063, 0.5938, 0.9063, 0.5938, 0.9063, 0.625, 0.9063, 0.625, 0.9375, 0.5938, 0.9375, 0.5938, 0.9375, 0.625, 0.9375, 0.625, 0.9688, 0.5938, 0.9688, 0.5938, 0.9688, 0.625, 0.9688, 0.625, 1.0, 0.5938, 1.0, 0.5625, 0.9688, 0.5938, 0.9688, 0.5938, 1.0, 0.5625, 1.0, 0.5313, 0.9688, 0.5625, 0.9688, 0.5625, 1.0, 0.5313, 1.0, 0.5, 0.9688, 0.5313, 0.9688, 0.5313, 1.0, 0.5, 1.0, 0.5, 0.9375, 0.5313, 0.9375, 0.5313, 0.9688, 0.5, 0.9688, 0.5, 0.9063, 0.5313, 0.9063, 0.5313, 0.9375, 0.5, 0.9375, 0.4063, 0.9063, 0.4375, 0.9063, 0.4375, 0.9375, 0.4063, 0.9375, 0.4375, 0.9063, 0.4688, 0.9063, 0.4688, 0.9375, 0.4375, 0.9375, 0.4063, 0.9375, 0.4375, 0.9375, 0.4375, 0.9688, 0.4063, 0.9688, 0.4375, 0.9375, 0.4688, 0.9375, 0.4688, 0.9688, 0.4375, 0.9688, 0.375, 0.875, 0.4063, 0.875, 0.4063, 0.9063, 0.375, 0.9063, 0.4063, 0.875, 0.4375, 0.875, 0.4375, 0.9063, 0.4063, 0.9063, 0.4375, 0.875, 0.4688, 0.875, 0.4688, 0.9063, 0.4375, 0.9063, 0.4688, 0.875, 0.5, 0.875, 0.5, 0.9063, 0.4688, 0.9063, 0.4688, 0.9063, 0.5, 0.9063, 0.5, 0.9375, 0.4688, 0.9375, 0.4688, 0.9375, 0.5, 0.9375, 0.5, 0.9688, 0.4688, 0.9688, 0.4688, 0.9688, 0.5, 0.9688, 0.5, 1.0, 0.4688, 1.0, 0.4375, 0.9688, 0.4688, 0.9688, 0.4688, 1.0, 0.4375, 1.0, 0.4063, 0.9688, 0.4375, 0.9688, 0.4375, 1.0, 0.4063, 1.0, 0.375, 0.9688, 0.4063, 0.9688, 0.4063, 1.0, 0.375, 1.0, 0.375, 0.9375, 0.4063, 0.9375, 0.4063, 0.9688, 0.375, 0.9688, 0.375, 0.9063, 0.4063, 0.9063, 0.4063, 0.9375, 0.375, 0.9375, 0.1563, 0.5313, 0.1875, 0.5313, 0.1875, 0.5625, 0.1563, 0.5625, 0.1875, 0.5313, 0.2188, 0.5313, 0.2188, 0.5625, 0.1875, 0.5625, 0.1563, 0.5625, 0.1875, 0.5625, 0.1875, 0.5938, 0.1563, 0.5938, 0.1875, 0.5625, 0.2188, 0.5625, 0.2188, 0.5938, 0.1875, 0.5938, 0.125, 0.5, 0.1563, 0.5, 0.1563, 0.5313, 0.125, 0.5313, 0.1563, 0.5, 0.1875, 0.5, 0.1875, 0.5313, 0.1563, 0.5313, 0.1875, 0.5, 0.2188, 0.5, 0.2188, 0.5313, 0.1875, 0.5313, 0.2188, 0.5, 0.25, 0.5, 0.25, 0.5313, 0.2188, 0.5313, 0.2188, 0.5313, 0.25, 0.5313, 0.25, 0.5625, 0.2188, 0.5625, 0.2188, 0.5625, 0.25, 0.5625, 0.25, 0.5938, 0.2188, 0.5938, 0.2188, 0.5938, 0.25, 0.5938, 0.25, 0.625, 0.2188, 0.625, 0.1875, 0.5938, 0.2188, 0.5938, 0.2188, 0.625, 0.1875, 0.625, 0.1563, 0.5938, 0.1875, 0.5938, 0.1875, 0.625, 0.1563, 0.625, 0.125, 0.5938, 0.1563, 0.5938, 0.1563, 0.625, 0.125, 0.625, 0.125, 0.5625, 0.1563, 0.5625, 0.1563, 0.5938, 0.125, 0.5938, 0.125, 0.5313, 0.1563, 0.5313, 0.1563, 0.5625, 0.125, 0.5625, 0.2813, 0.5312, 0.3125, 0.5313, 0.3125, 0.5625, 0.2813, 0.5625, 0.3125, 0.5313, 0.3438, 0.5313, 0.3438, 0.5625, 0.3125, 0.5625, 0.2813, 0.5625, 0.3125, 0.5625, 0.3125, 0.5938, 0.2813, 0.5938, 0.3125, 0.5625, 0.3438, 0.5625, 0.3438, 0.5938, 0.3125, 0.5938, 0.25, 0.5, 0.2813, 0.5, 0.2813, 0.5312, 0.25, 0.5313, 0.2813, 0.5, 0.3125, 0.5, 0.3125, 0.5313, 0.2813, 0.5312, 0.3125, 0.5, 0.3438, 0.5, 0.3438, 0.5313, 0.3125, 0.5313, 0.3438, 0.5, 0.375, 0.5, 0.375, 0.5313, 0.3438, 0.5313, 0.3438, 0.5313, 0.375, 0.5313, 0.375, 0.5625, 0.3438, 0.5625, 0.3438, 0.5625, 0.375, 0.5625, 0.375, 0.5938, 0.3438, 0.5938, 0.3438, 0.5938, 0.375, 0.5938, 0.375, 0.625, 0.3438, 0.625, 0.3125, 0.5938, 0.3438, 0.5938, 0.3438, 0.625, 0.3125, 0.625, 0.2813, 0.5938, 0.3125, 0.5938, 0.3125, 0.625, 0.2813, 0.625, 0.25, 0.5938, 0.2813, 0.5938, 0.2813, 0.625, 0.25, 0.625, 0.25, 0.5625, 0.2813, 0.5625, 0.2813, 0.5938, 0.25, 0.5938, 0.25, 0.5313, 0.2813, 0.5312, 0.2813, 0.5625, 0.25, 0.5625, 0.2812, 0.6562, 0.3125, 0.6563, 0.3125, 0.6875, 0.2813, 0.6875, 0.3125, 0.6563, 0.3438, 0.6562, 0.3438, 0.6875, 0.3125, 0.6875, 0.2813, 0.6875, 0.3125, 0.6875, 0.3125, 0.7188, 0.2813, 0.7188, 0.3125, 0.6875, 0.3438, 0.6875, 0.3438, 0.7188, 0.3125, 0.7188, 0.25, 0.625, 0.2813, 0.625, 0.2812, 0.6562, 0.25, 0.6562, 0.2813, 0.625, 0.3125, 0.625, 0.3125, 0.6563, 0.2812, 0.6562, 0.3125, 0.625, 0.3438, 0.625, 0.3438, 0.6562, 0.3125, 0.6563, 0.3438, 0.625, 0.375, 0.625, 0.375, 0.6563, 0.3438, 0.6562, 0.3438, 0.6562, 0.375, 0.6563, 0.375, 0.6875, 0.3438, 0.6875, 0.3438, 0.6875, 0.375, 0.6875, 0.375, 0.7188, 0.3438, 0.7188, 0.3438, 0.7188, 0.375, 0.7188, 0.375, 0.75, 0.3438, 0.75, 0.3125, 0.7188, 0.3438, 0.7188, 0.3438, 0.75, 0.3125, 0.75, 0.2813, 0.7188, 0.3125, 0.7188, 0.3125, 0.75, 0.2813, 0.75, 0.25, 0.7188, 0.2813, 0.7188, 0.2813, 0.75, 0.25, 0.75, 0.25, 0.6875, 0.2813, 0.6875, 0.2813, 0.7188, 0.25, 0.7188, 0.25, 0.6562, 0.2812, 0.6562, 0.2813, 0.6875, 0.25, 0.6875, 0.1563, 0.6563, 0.1875, 0.6563, 0.1875, 0.6875, 0.1563, 0.6875, 0.1875, 0.6563, 0.2188, 0.6562, 0.2188, 0.6875, 0.1875, 0.6875, 0.1563, 0.6875, 0.1875, 0.6875, 0.1875, 0.7188, 0.1563, 0.7188, 0.1875, 0.6875, 0.2188, 0.6875, 0.2188, 0.7188, 0.1875, 0.7188, 0.125, 0.625, 0.1563, 0.625, 0.1563, 0.6563, 0.125, 0.6563, 0.1563, 0.625, 0.1875, 0.625, 0.1875, 0.6563, 0.1563, 0.6563, 0.1875, 0.625, 0.2188, 0.625, 0.2188, 0.6562, 0.1875, 0.6563, 0.2188, 0.625, 0.25, 0.625, 0.25, 0.6563, 0.2188, 0.6562, 0.2188, 0.6562, 0.25, 0.6563, 0.25, 0.6875, 0.2188, 0.6875, 0.2188, 0.6875, 0.25, 0.6875, 0.25, 0.7188, 0.2188, 0.7188, 0.2188, 0.7188, 0.25, 0.7188, 0.25, 0.75, 0.2188, 0.75, 0.1875, 0.7188, 0.2188, 0.7188, 0.2188, 0.75, 0.1875, 0.75, 0.1563, 0.7188, 0.1875, 0.7188, 0.1875, 0.75, 0.1563, 0.75, 0.125, 0.7188, 0.1563, 0.7188, 0.1563, 0.75, 0.125, 0.75, 0.125, 0.6875, 0.1563, 0.6875, 0.1563, 0.7188, 0.125, 0.7188, 0.125, 0.6563, 0.1563, 0.6563, 0.1563, 0.6875, 0.125, 0.6875, 0.6563, 0.5312, 0.6875, 0.5313, 0.6875, 0.5625, 0.6563, 0.5625, 0.6875, 0.5313, 0.7188, 0.5313, 0.7188, 0.5625, 0.6875, 0.5625, 0.6563, 0.5625, 0.6875, 0.5625, 0.6875, 0.5938, 0.6563, 0.5938, 0.6875, 0.5625, 0.7188, 0.5625, 0.7188, 0.5938, 0.6875, 0.5938, 0.625, 0.5, 0.6563, 0.5, 0.6563, 0.5312, 0.625, 0.5313, 0.6563, 0.5, 0.6875, 0.5, 0.6875, 0.5313, 0.6563, 0.5312, 0.6875, 0.5, 0.7188, 0.5, 0.7188, 0.5313, 0.6875, 0.5313, 0.7188, 0.5, 0.75, 0.5, 0.75, 0.5313, 0.7188, 0.5313, 0.7188, 0.5313, 0.75, 0.5313, 0.75, 0.5625, 0.7188, 0.5625, 0.7188, 0.5625, 0.75, 0.5625, 0.75, 0.5938, 0.7188, 0.5938, 0.7188, 0.5938, 0.75, 0.5938, 0.75, 0.625, 0.7188, 0.625, 0.6875, 0.5938, 0.7188, 0.5938, 0.7188, 0.625, 0.6875, 0.625, 0.6563, 0.5938, 0.6875, 0.5938, 0.6875, 0.625, 0.6563, 0.625, 0.625, 0.5938, 0.6563, 0.5938, 0.6563, 0.625, 0.625, 0.625, 0.625, 0.5625, 0.6563, 0.5625, 0.6563, 0.5938, 0.625, 0.5938, 0.625, 0.5313, 0.6563, 0.5312, 0.6563, 0.5625, 0.625, 0.5625, 0.7813, 0.5313, 0.8125, 0.5313, 0.8125, 0.5625, 0.7813, 0.5625, 0.8125, 0.5313, 0.8438, 0.5313, 0.8438, 0.5625, 0.8125, 0.5625, 0.7813, 0.5625, 0.8125, 0.5625, 0.8125, 0.5938, 0.7813, 0.5938, 0.8125, 0.5625, 0.8438, 0.5625, 0.8438, 0.5938, 0.8125, 0.5938, 0.75, 0.5, 0.7813, 0.5, 0.7813, 0.5313, 0.75, 0.5313, 0.7813, 0.5, 0.8125, 0.5, 0.8125, 0.5313, 0.7813, 0.5313, 0.8125, 0.5, 0.8438, 0.5, 0.8438, 0.5313, 0.8125, 0.5313, 0.8438, 0.5, 0.875, 0.5, 0.875, 0.5313, 0.8438, 0.5313, 0.8438, 0.5313, 0.875, 0.5313, 0.875, 0.5625, 0.8438, 0.5625, 0.8438, 0.5625, 0.875, 0.5625, 0.875, 0.5938, 0.8438, 0.5938, 0.8438, 0.5938, 0.875, 0.5938, 0.875, 0.625, 0.8438, 0.625, 0.8125, 0.5938, 0.8438, 0.5938, 0.8438, 0.625, 0.8125, 0.625, 0.7813, 0.5938, 0.8125, 0.5938, 0.8125, 0.625, 0.7813, 0.625, 0.75, 0.5938, 0.7813, 0.5938, 0.7813, 0.625, 0.75, 0.625, 0.75, 0.5625, 0.7813, 0.5625, 0.7813, 0.5938, 0.75, 0.5938, 0.75, 0.5313, 0.7813, 0.5313, 0.7813, 0.5625, 0.75, 0.5625, 0.7813, 0.6562, 0.8125, 0.6562, 0.8125, 0.6875, 0.7813, 0.6875, 0.8125, 0.6562, 0.8438, 0.6563, 0.8438, 0.6875, 0.8125, 0.6875, 0.7813, 0.6875, 0.8125, 0.6875, 0.8125, 0.7188, 0.7813, 0.7188, 0.8125, 0.6875, 0.8438, 0.6875, 0.8438, 0.7188, 0.8125, 0.7188, 0.75, 0.625, 0.7813, 0.625, 0.7813, 0.6562, 0.75, 0.6563, 0.7813, 0.625, 0.8125, 0.625, 0.8125, 0.6562, 0.7813, 0.6562, 0.8125, 0.625, 0.8438, 0.625, 0.8438, 0.6563, 0.8125, 0.6562, 0.8438, 0.625, 0.875, 0.625, 0.875, 0.6563, 0.8438, 0.6563, 0.8438, 0.6563, 0.875, 0.6563, 0.875, 0.6875, 0.8438, 0.6875, 0.8438, 0.6875, 0.875, 0.6875, 0.875, 0.7188, 0.8438, 0.7188, 0.8438, 0.7188, 0.875, 0.7188, 0.875, 0.75, 0.8438, 0.75, 0.8125, 0.7188, 0.8438, 0.7188, 0.8438, 0.75, 0.8125, 0.75, 0.7813, 0.7188, 0.8125, 0.7188, 0.8125, 0.75, 0.7813, 0.75, 0.75, 0.7188, 0.7813, 0.7188, 0.7813, 0.75, 0.75, 0.75, 0.75, 0.6875, 0.7813, 0.6875, 0.7813, 0.7188, 0.75, 0.7188, 0.75, 0.6563, 0.7813, 0.6562, 0.7813, 0.6875, 0.75, 0.6875, 0.6563, 0.6562, 0.6875, 0.6563, 0.6875, 0.6875, 0.6563, 0.6875, 0.6875, 0.6563, 0.7188, 0.6562, 0.7188, 0.6875, 0.6875, 0.6875, 0.6563, 0.6875, 0.6875, 0.6875, 0.6875, 0.7188, 0.6563, 0.7188, 0.6875, 0.6875, 0.7188, 0.6875, 0.7188, 0.7188, 0.6875, 0.7188, 0.625, 0.625, 0.6563, 0.625, 0.6563, 0.6562, 0.625, 0.6563, 0.6563, 0.625, 0.6875, 0.625, 0.6875, 0.6563, 0.6563, 0.6562, 0.6875, 0.625, 0.7188, 0.625, 0.7188, 0.6562, 0.6875, 0.6563, 0.7188, 0.625, 0.75, 0.625, 0.75, 0.6562, 0.7188, 0.6562, 0.7188, 0.6562, 0.75, 0.6562, 0.75, 0.6875, 0.7188, 0.6875, 0.7188, 0.6875, 0.75, 0.6875, 0.75, 0.7188, 0.7188, 0.7188, 0.7188, 0.7188, 0.75, 0.7188, 0.75, 0.75, 0.7188, 0.75, 0.6875, 0.7188, 0.7188, 0.7188, 0.7188, 0.75, 0.6875, 0.75, 0.6563, 0.7188, 0.6875, 0.7188, 0.6875, 0.75, 0.6563, 0.75, 0.625, 0.7188, 0.6563, 0.7188, 0.6563, 0.75, 0.625, 0.75, 0.625, 0.6875, 0.6563, 0.6875, 0.6563, 0.7188, 0.625, 0.7188, 0.625, 0.6563, 0.6563, 0.6562, 0.6563, 0.6875, 0.625, 0.6875])
me_cube_001.materials.append(mat_material_001)
me_cube_001.materials.append(mat_material_002)
me_cube_001.use_remesh_fix_poles = True
me_cube_001.use_remesh_preserve_attributes = False
me_cube_001.update()

# ---- objects
ob_light = bpy.data.objects.new('Light', light_light)
ob_camera = bpy.data.objects.new('Camera', cam_camera)
ob_cube = bpy.data.objects.new('Cube', me_cube_001)

# ---- transforms, parenting, visibility, modifiers, constraints
ob_light.location = (4.076, 1.005, 5.904)
ob_light.rotation_euler = (0.6503, 0.05522, 1.866)
ob_light.lock_rotations_4d = False
ob_light.empty_display_type = 'ARROWS'
ob_light.color = (0.0, 0.0, 0.0, 0.0)
ob_light.lineart.crease_threshold = 0.0
ob_camera.location = (7.359, -6.926, 4.958)
ob_camera.rotation_euler = (1.109, 0.0, 0.8149)
ob_camera.lock_rotations_4d = False
ob_camera.empty_display_type = 'ARROWS'
ob_camera.color = (0.0, 0.0, 0.0, 0.0)
ob_camera.display_type = 'WIRE'
ob_camera.lineart.crease_threshold = 0.0
ob_cube.location = (0.0, 0.0, 0.0)

# ---- collection membership
col_collection.objects.link(ob_light)
col_collection.objects.link(ob_camera)
col_collection.objects.link(ob_cube)

# ---- scene / render settings (as saved in the file)
scene.camera = ob_camera
scene.frame_start = 1; scene.frame_end = 250; scene.frame_set(1)
scene.render.engine = 'BLENDER_EEVEE_NEXT'
scene.cycles.sampling_pattern = 'TABULATED_SOBOL'
scene.cycles.use_light_tree = False
scene.view_settings.view_transform = 'Filmic'
bpy.context.view_layer.update()
